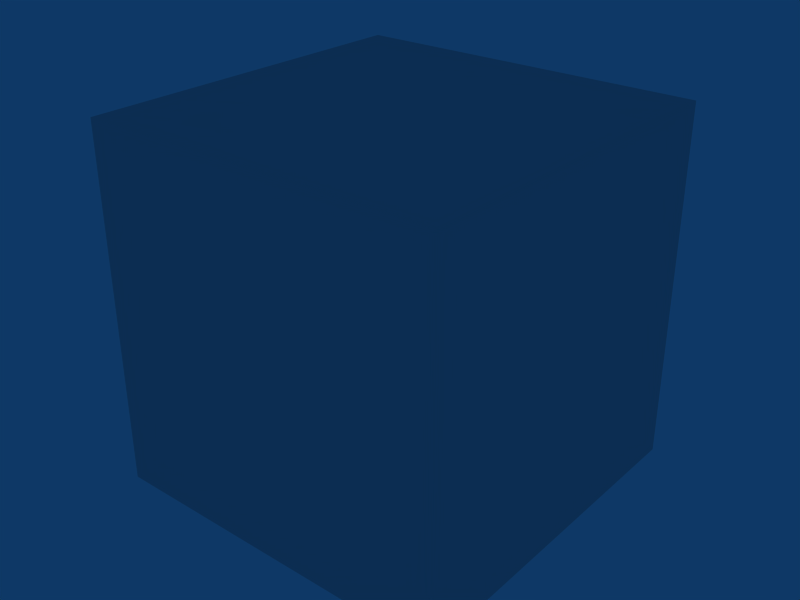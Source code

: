 # Source: unitcube.blend  (saved by Blender 2.49.0; exported with 4.5.12 LTS)
import bpy
from mathutils import Matrix  # noqa: F401  (used for matrix-valued properties, if any)

bpy.ops.wm.read_factory_settings(use_empty=True)
scene = bpy.context.scene
scene.name = 'Scene'

# ---- collections
col_collection_1 = bpy.data.collections.new('Collection 1'); scene.collection.children.link(col_collection_1)

# ---- world
world_world = bpy.data.worlds.new('World'); scene.world = world_world
world_world.color = (0.05656, 0.2208, 0.4)
world_world.use_sun_shadow = False
world_world.sun_shadow_jitter_overblur = 0.0
world_world.cycles.sampling_method = 'MANUAL'
world_world.cycles.sample_map_resolution = 256

# ---- meshes
me_cube_001 = bpy.data.meshes.new('Cube.001')
me_cube_001.from_pydata([(0.5002, 0.5002, -0.5002), (0.5002, -0.5002, -0.5002), (-0.5002, -0.5002, -0.5002), (-0.5002, 0.5002, -0.5002), (0.5002, 0.5002, 0.5002), (0.5002, -0.5002, 0.5002), (-0.5002, -0.5002, 0.5002), (-0.5002, 0.5002, 0.5002)], [], [(0, 1, 2, 3), (4, 7, 6, 5), (0, 4, 5, 1), (1, 5, 6, 2), (2, 6, 7, 3), (4, 0, 3, 7)])
me_cube_001.use_remesh_preserve_volume = False
me_cube_001.use_remesh_preserve_attributes = False
me_cube_001.use_mirror_vertex_groups = False
me_cube_001.update()

# ---- objects
ob_cube_001 = bpy.data.objects.new('Cube.001', me_cube_001)

# ---- transforms, parenting, visibility, modifiers, constraints
ob_cube_001.location = (0.0, 0.0, 0.0)
ob_cube_001.lock_rotations_4d = False
ob_cube_001.empty_display_type = 'ARROWS'
ob_cube_001.lineart.crease_threshold = 0.0

# ---- collection membership
col_collection_1.objects.link(ob_cube_001)

# ---- scene / render settings (as saved in the file)
scene.frame_start = 1; scene.frame_end = 250; scene.frame_set(1)
scene.render.engine = 'BLENDER_EEVEE_NEXT'
scene.render.image_settings.file_format = 'JPEG'
scene.render.image_settings.color_mode = 'RGB'
scene.render.image_settings.compression = 90
scene.render.resolution_x = 800
scene.render.resolution_y = 600
scene.render.pixel_aspect_x = 100.0
scene.render.pixel_aspect_y = 100.0
scene.render.fps = 25
scene.render.dither_intensity = 0.0
scene.render.use_compositing = False
scene.render.use_sequencer = False
scene.render.bake_margin = 2
scene.render.bake_bias = 0.0
scene.render.use_stamp_time = False
scene.render.use_stamp_date = False
scene.render.use_stamp_frame = False
scene.render.use_stamp_camera = False
scene.render.use_stamp_scene = False
scene.render.use_stamp_filename = False
scene.render.use_stamp_render_time = False
scene.render.stamp_font_size = 0
scene.cycles.use_denoising = False
scene.cycles.samples = 10
scene.cycles.sampling_pattern = 'TABULATED_SOBOL'
scene.cycles.light_sampling_threshold = 0.0
scene.cycles.use_adaptive_sampling = False
scene.cycles.use_light_tree = False
scene.cycles.blur_glossy = 0.0
scene.cycles.volume_bounces = 1
scene.cycles.pixel_filter_type = 'GAUSSIAN'
scene.cycles.sample_clamp_indirect = 0.0
scene.view_settings.view_transform = 'Raw'
bpy.context.view_layer.update()

# ---- added for rendering (the .blend has no active camera): camera
cam_auto = bpy.data.cameras.new('AutoCamera')
cam_auto.lens = 50.0
cam_auto.sensor_width = 36.0
cam_auto.clip_end = 1000.0
ob_auto_camera = bpy.data.objects.new('AutoCamera', cam_auto)
scene.collection.objects.link(ob_auto_camera)
ob_auto_camera.location = (1.60318, -1.92381, 1.28254)
ob_auto_camera.rotation_euler = (1.09748, -7.21219e-08, 0.694738)
scene.camera = ob_auto_camera
bpy.context.view_layer.update()
